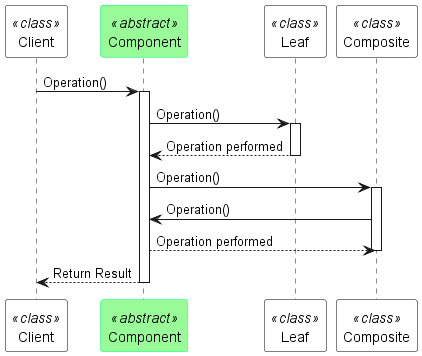

The diagram above was rendered by PlantUML. Its source (embedded in the PNG):
@startuml
!define RECTANGLE class
!define ABSTRACT abstract
!define DATABASE database
!define ACTOR actor

skinparam sequence {
    ParticipantBackgroundColor<<ABSTRACT>> PaleGreen
    ParticipantBorderColor<<ABSTRACT>> SpringGreen
    ParticipantBackgroundColor<<RECTANGLE>> White
    ParticipantBorderColor<<RECTANGLE>> Black
    ParticipantBackgroundColor<<DATABASE>> MistyRose
    ParticipantBorderColor<<DATABASE>> Red
    ParticipantBackgroundColor<<ACTOR>> Wheat
    ParticipantBorderColor<<ACTOR>> Tan
}

participant "Client" as C <<RECTANGLE>>
participant "Component" as Co <<ABSTRACT>>
participant "Leaf" as L <<RECTANGLE>>
participant "Composite" as Com <<RECTANGLE>>

C -> Co: Operation()
activate Co
Co -> L: Operation()
activate L
L --> Co: Operation performed
deactivate L
Co -> Com: Operation()
activate Com
Com -> Co: Operation()
Co --> Com: Operation performed
deactivate Com
Co --> C: Return Result
deactivate Co
@enduml